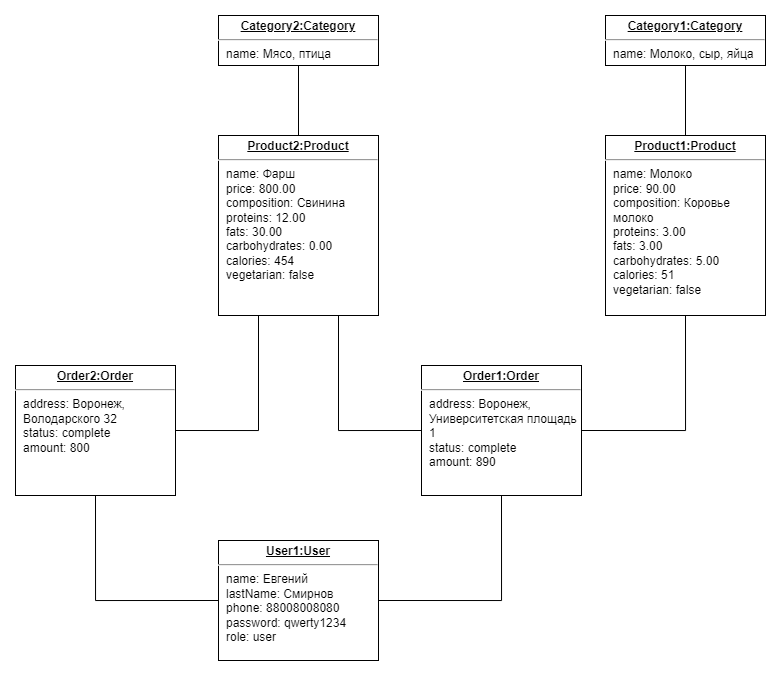

The diagram above was exported from draw.io. Its source (the exported page's mxGraphModel, read from the mxfile embedded in the PNG):
<mxGraphModel dx="835" dy="533" grid="1" gridSize="10" guides="1" tooltips="1" connect="1" arrows="1" fold="1" page="1" pageScale="1" pageWidth="827" pageHeight="1169" math="0" shadow="0">
  <root>
    <mxCell id="WIyWlLk6GJQsqaUBKTNV-0" />
    <mxCell id="WIyWlLk6GJQsqaUBKTNV-1" parent="WIyWlLk6GJQsqaUBKTNV-0" />
    <mxCell id="pR61lbvwlX_wzy-eeCBz-14" style="edgeStyle=orthogonalEdgeStyle;rounded=0;orthogonalLoop=1;jettySize=auto;html=1;exitX=1;exitY=0.5;exitDx=0;exitDy=0;entryX=0.5;entryY=1;entryDx=0;entryDy=0;endArrow=none;endFill=0;" parent="WIyWlLk6GJQsqaUBKTNV-1" source="pR61lbvwlX_wzy-eeCBz-0" target="pR61lbvwlX_wzy-eeCBz-1" edge="1">
      <mxGeometry relative="1" as="geometry" />
    </mxCell>
    <mxCell id="pR61lbvwlX_wzy-eeCBz-15" style="edgeStyle=orthogonalEdgeStyle;rounded=0;orthogonalLoop=1;jettySize=auto;html=1;exitX=0;exitY=0.5;exitDx=0;exitDy=0;entryX=0.5;entryY=1;entryDx=0;entryDy=0;endArrow=none;endFill=0;" parent="WIyWlLk6GJQsqaUBKTNV-1" source="pR61lbvwlX_wzy-eeCBz-0" target="pR61lbvwlX_wzy-eeCBz-13" edge="1">
      <mxGeometry relative="1" as="geometry" />
    </mxCell>
    <mxCell id="pR61lbvwlX_wzy-eeCBz-0" value="&lt;p style=&quot;margin:0px;margin-top:4px;text-align:center;text-decoration:underline;&quot;&gt;&lt;b&gt;User1:User&lt;/b&gt;&lt;/p&gt;&lt;hr&gt;&lt;p style=&quot;margin:0px;margin-left:8px;&quot;&gt;name: Евгений&lt;br&gt;lastName: Смирнов&lt;br&gt;phone: 88008008080&lt;/p&gt;&lt;p style=&quot;margin:0px;margin-left:8px;&quot;&gt;password: qwerty1234&lt;/p&gt;&lt;p style=&quot;margin:0px;margin-left:8px;&quot;&gt;role: user&lt;/p&gt;" style="verticalAlign=top;align=left;overflow=fill;fontSize=12;fontFamily=Helvetica;html=1;whiteSpace=wrap;" parent="WIyWlLk6GJQsqaUBKTNV-1" vertex="1">
      <mxGeometry x="333" y="870" width="160" height="120" as="geometry" />
    </mxCell>
    <mxCell id="pR61lbvwlX_wzy-eeCBz-5" style="edgeStyle=orthogonalEdgeStyle;rounded=0;orthogonalLoop=1;jettySize=auto;html=1;exitX=1;exitY=0.5;exitDx=0;exitDy=0;entryX=0.5;entryY=1;entryDx=0;entryDy=0;endArrow=none;endFill=0;" parent="WIyWlLk6GJQsqaUBKTNV-1" source="pR61lbvwlX_wzy-eeCBz-1" target="pR61lbvwlX_wzy-eeCBz-3" edge="1">
      <mxGeometry relative="1" as="geometry" />
    </mxCell>
    <mxCell id="pR61lbvwlX_wzy-eeCBz-7" style="edgeStyle=orthogonalEdgeStyle;rounded=0;orthogonalLoop=1;jettySize=auto;html=1;exitX=0;exitY=0.5;exitDx=0;exitDy=0;entryX=0.75;entryY=1;entryDx=0;entryDy=0;endArrow=none;endFill=0;" parent="WIyWlLk6GJQsqaUBKTNV-1" source="pR61lbvwlX_wzy-eeCBz-1" target="pR61lbvwlX_wzy-eeCBz-6" edge="1">
      <mxGeometry relative="1" as="geometry">
        <Array as="points">
          <mxPoint x="453" y="760" />
        </Array>
      </mxGeometry>
    </mxCell>
    <mxCell id="pR61lbvwlX_wzy-eeCBz-1" value="&lt;p style=&quot;margin:0px;margin-top:4px;text-align:center;text-decoration:underline;&quot;&gt;&lt;b&gt;Order1:Order&lt;/b&gt;&lt;/p&gt;&lt;hr&gt;&lt;p style=&quot;margin:0px;margin-left:8px;&quot;&gt;address: Воронеж, Университетская площадь 1&lt;/p&gt;&lt;p style=&quot;margin:0px;margin-left:8px;&quot;&gt;status:&amp;nbsp;complete&lt;br&gt;amount: 890&lt;br&gt;&lt;/p&gt;" style="verticalAlign=top;align=left;overflow=fill;fontSize=12;fontFamily=Helvetica;html=1;whiteSpace=wrap;" parent="WIyWlLk6GJQsqaUBKTNV-1" vertex="1">
      <mxGeometry x="536" y="695" width="160" height="130" as="geometry" />
    </mxCell>
    <mxCell id="pR61lbvwlX_wzy-eeCBz-10" style="edgeStyle=orthogonalEdgeStyle;rounded=0;orthogonalLoop=1;jettySize=auto;html=1;exitX=0.5;exitY=0;exitDx=0;exitDy=0;entryX=0.5;entryY=1;entryDx=0;entryDy=0;endArrow=none;endFill=0;" parent="WIyWlLk6GJQsqaUBKTNV-1" source="pR61lbvwlX_wzy-eeCBz-3" target="pR61lbvwlX_wzy-eeCBz-8" edge="1">
      <mxGeometry relative="1" as="geometry" />
    </mxCell>
    <mxCell id="pR61lbvwlX_wzy-eeCBz-3" value="&lt;p style=&quot;margin:0px;margin-top:4px;text-align:center;text-decoration:underline;&quot;&gt;&lt;b&gt;Product1:Product&lt;/b&gt;&lt;/p&gt;&lt;hr&gt;&lt;p style=&quot;margin:0px;margin-left:8px;&quot;&gt;name: Молоко&lt;br&gt;price: 90.00&lt;br&gt;composition: Коровье молоко&lt;/p&gt;&lt;p style=&quot;margin:0px;margin-left:8px;&quot;&gt;proteins: 3.00&lt;/p&gt;&lt;p style=&quot;margin:0px;margin-left:8px;&quot;&gt;fats: 3.00&lt;/p&gt;&lt;p style=&quot;margin:0px;margin-left:8px;&quot;&gt;carbohydrates: 5.00&lt;/p&gt;&lt;p style=&quot;margin:0px;margin-left:8px;&quot;&gt;calories: 51&lt;/p&gt;&lt;p style=&quot;margin:0px;margin-left:8px;&quot;&gt;vegetarian: false&lt;/p&gt;" style="verticalAlign=top;align=left;overflow=fill;fontSize=12;fontFamily=Helvetica;html=1;whiteSpace=wrap;" parent="WIyWlLk6GJQsqaUBKTNV-1" vertex="1">
      <mxGeometry x="720" y="465" width="160" height="180" as="geometry" />
    </mxCell>
    <mxCell id="pR61lbvwlX_wzy-eeCBz-12" style="edgeStyle=orthogonalEdgeStyle;rounded=0;orthogonalLoop=1;jettySize=auto;html=1;exitX=0.5;exitY=0;exitDx=0;exitDy=0;entryX=0.5;entryY=1;entryDx=0;entryDy=0;endArrow=none;endFill=0;" parent="WIyWlLk6GJQsqaUBKTNV-1" source="pR61lbvwlX_wzy-eeCBz-6" target="pR61lbvwlX_wzy-eeCBz-11" edge="1">
      <mxGeometry relative="1" as="geometry" />
    </mxCell>
    <mxCell id="pR61lbvwlX_wzy-eeCBz-6" value="&lt;p style=&quot;margin:0px;margin-top:4px;text-align:center;text-decoration:underline;&quot;&gt;&lt;b&gt;Product2:Product&lt;/b&gt;&lt;/p&gt;&lt;hr&gt;&lt;p style=&quot;margin:0px;margin-left:8px;&quot;&gt;name: Фарш&lt;br&gt;price: 800.00&lt;br&gt;composition: Свинина&lt;/p&gt;&lt;p style=&quot;margin:0px;margin-left:8px;&quot;&gt;proteins: 12.00&lt;/p&gt;&lt;p style=&quot;margin:0px;margin-left:8px;&quot;&gt;fats: 30.00&lt;/p&gt;&lt;p style=&quot;margin:0px;margin-left:8px;&quot;&gt;carbohydrates: 0.00&lt;/p&gt;&lt;p style=&quot;margin:0px;margin-left:8px;&quot;&gt;calories: 454&lt;/p&gt;&lt;p style=&quot;margin:0px;margin-left:8px;&quot;&gt;vegetarian: false&lt;/p&gt;" style="verticalAlign=top;align=left;overflow=fill;fontSize=12;fontFamily=Helvetica;html=1;whiteSpace=wrap;" parent="WIyWlLk6GJQsqaUBKTNV-1" vertex="1">
      <mxGeometry x="333" y="465" width="160" height="180" as="geometry" />
    </mxCell>
    <mxCell id="pR61lbvwlX_wzy-eeCBz-8" value="&lt;p style=&quot;margin:0px;margin-top:4px;text-align:center;text-decoration:underline;&quot;&gt;&lt;b&gt;Category1:Category&lt;/b&gt;&lt;/p&gt;&lt;hr&gt;&lt;p style=&quot;margin:0px;margin-left:8px;&quot;&gt;name: Молоко, сыр, яйца&amp;nbsp;&lt;br&gt;&lt;/p&gt;" style="verticalAlign=top;align=left;overflow=fill;fontSize=12;fontFamily=Helvetica;html=1;whiteSpace=wrap;" parent="WIyWlLk6GJQsqaUBKTNV-1" vertex="1">
      <mxGeometry x="720" y="345" width="160" height="50" as="geometry" />
    </mxCell>
    <mxCell id="pR61lbvwlX_wzy-eeCBz-11" value="&lt;p style=&quot;margin:0px;margin-top:4px;text-align:center;text-decoration:underline;&quot;&gt;&lt;b&gt;Category2:Category&lt;/b&gt;&lt;/p&gt;&lt;hr&gt;&lt;p style=&quot;margin:0px;margin-left:8px;&quot;&gt;name: Мясо, птица&lt;br&gt;&lt;/p&gt;" style="verticalAlign=top;align=left;overflow=fill;fontSize=12;fontFamily=Helvetica;html=1;whiteSpace=wrap;" parent="WIyWlLk6GJQsqaUBKTNV-1" vertex="1">
      <mxGeometry x="333" y="345" width="160" height="50" as="geometry" />
    </mxCell>
    <mxCell id="pR61lbvwlX_wzy-eeCBz-16" style="edgeStyle=orthogonalEdgeStyle;rounded=0;orthogonalLoop=1;jettySize=auto;html=1;exitX=1;exitY=0.5;exitDx=0;exitDy=0;entryX=0.25;entryY=1;entryDx=0;entryDy=0;endArrow=none;endFill=0;" parent="WIyWlLk6GJQsqaUBKTNV-1" source="pR61lbvwlX_wzy-eeCBz-13" target="pR61lbvwlX_wzy-eeCBz-6" edge="1">
      <mxGeometry relative="1" as="geometry" />
    </mxCell>
    <mxCell id="pR61lbvwlX_wzy-eeCBz-13" value="&lt;p style=&quot;margin:0px;margin-top:4px;text-align:center;text-decoration:underline;&quot;&gt;&lt;b&gt;Order2:Order&lt;/b&gt;&lt;/p&gt;&lt;hr&gt;&lt;p style=&quot;margin:0px;margin-left:8px;&quot;&gt;address: Воронеж, Володарского 32&lt;/p&gt;&lt;p style=&quot;margin:0px;margin-left:8px;&quot;&gt;status:&amp;nbsp;complete&lt;br&gt;amount: 800&lt;br&gt;&lt;/p&gt;" style="verticalAlign=top;align=left;overflow=fill;fontSize=12;fontFamily=Helvetica;html=1;whiteSpace=wrap;" parent="WIyWlLk6GJQsqaUBKTNV-1" vertex="1">
      <mxGeometry x="130" y="695" width="160" height="130" as="geometry" />
    </mxCell>
  </root>
</mxGraphModel>